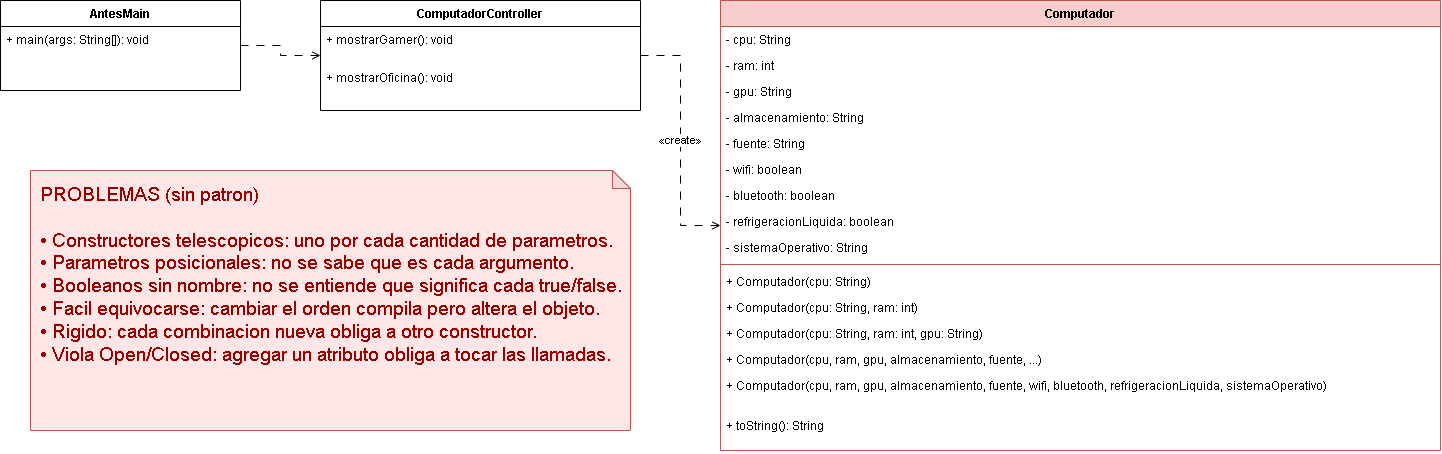

The diagram above was exported from draw.io. Its source (the exported page's mxGraphModel, read from the mxfile embedded in the PNG):
<mxGraphModel dx="1882" dy="1045" grid="1" gridSize="10" guides="1" tooltips="1" connect="1" arrows="1" fold="1" page="1" pageScale="1" pageWidth="5080" pageHeight="5080" math="0" shadow="0">
  <root>
    <mxCell id="0" />
    <mxCell id="1" parent="0" />
    <mxCell id="a-main" parent="1" style="swimlane;fontStyle=1;align=center;verticalAlign=top;childLayout=stackLayout;horizontal=1;startSize=26;horizontalStack=0;resizeParent=1;resizeParentMax=0;resizeLast=0;collapsible=1;marginBottom=0;whiteSpace=wrap;html=1;" value="AntesMain" vertex="1">
      <mxGeometry height="90" width="240" x="40" y="40" as="geometry" />
    </mxCell>
    <mxCell id="a-main-m" parent="a-main" style="text;strokeColor=none;fillColor=none;align=left;verticalAlign=top;spacingLeft=4;spacingRight=4;overflow=hidden;rotatable=0;points=[[0,0.5],[1,0.5]];portConstraint=eastwest;whiteSpace=wrap;html=1;" value="+ main(args: String[]): void" vertex="1">
      <mxGeometry height="56" width="240" y="26" as="geometry" />
    </mxCell>
    <mxCell id="a-ctrl" parent="1" style="swimlane;fontStyle=1;align=center;verticalAlign=top;childLayout=stackLayout;horizontal=1;startSize=26;horizontalStack=0;resizeParent=1;resizeParentMax=0;resizeLast=0;collapsible=1;marginBottom=0;whiteSpace=wrap;html=1;" value="ComputadorController" vertex="1">
      <mxGeometry height="110" width="320" x="360" y="40" as="geometry" />
    </mxCell>
    <mxCell id="a-ctrl-m1" parent="a-ctrl" style="text;strokeColor=none;fillColor=none;align=left;verticalAlign=top;spacingLeft=4;spacingRight=4;overflow=hidden;rotatable=0;points=[[0,0.5],[1,0.5]];portConstraint=eastwest;whiteSpace=wrap;html=1;" value="+ mostrarGamer(): void" vertex="1">
      <mxGeometry height="38" width="320" y="26" as="geometry" />
    </mxCell>
    <mxCell id="a-ctrl-m2" parent="a-ctrl" style="text;strokeColor=none;fillColor=none;align=left;verticalAlign=top;spacingLeft=4;spacingRight=4;overflow=hidden;rotatable=0;points=[[0,0.5],[1,0.5]];portConstraint=eastwest;whiteSpace=wrap;html=1;" value="+ mostrarOficina(): void" vertex="1">
      <mxGeometry height="38" width="320" y="64" as="geometry" />
    </mxCell>
    <mxCell id="a-computador" parent="1" style="swimlane;fontStyle=1;align=center;verticalAlign=top;childLayout=stackLayout;horizontal=1;startSize=26;horizontalStack=0;resizeParent=1;resizeParentMax=0;resizeLast=0;collapsible=1;marginBottom=0;whiteSpace=wrap;html=1;fillColor=#f8cecc;strokeColor=#b85450;" value="Computador" vertex="1">
      <mxGeometry height="450" width="720" x="760" y="40" as="geometry" />
    </mxCell>
    <mxCell id="a-comp-f1" parent="a-computador" style="text;strokeColor=none;fillColor=none;align=left;verticalAlign=top;spacingLeft=4;spacingRight=4;overflow=hidden;rotatable=0;points=[[0,0.5],[1,0.5]];portConstraint=eastwest;whiteSpace=wrap;html=1;" value="- cpu: String" vertex="1">
      <mxGeometry height="26" width="720" y="26" as="geometry" />
    </mxCell>
    <mxCell id="a-comp-f2" parent="a-computador" style="text;strokeColor=none;fillColor=none;align=left;verticalAlign=top;spacingLeft=4;spacingRight=4;overflow=hidden;rotatable=0;points=[[0,0.5],[1,0.5]];portConstraint=eastwest;whiteSpace=wrap;html=1;" value="- ram: int" vertex="1">
      <mxGeometry height="26" width="720" y="52" as="geometry" />
    </mxCell>
    <mxCell id="a-comp-f3" parent="a-computador" style="text;strokeColor=none;fillColor=none;align=left;verticalAlign=top;spacingLeft=4;spacingRight=4;overflow=hidden;rotatable=0;points=[[0,0.5],[1,0.5]];portConstraint=eastwest;whiteSpace=wrap;html=1;" value="- gpu: String" vertex="1">
      <mxGeometry height="26" width="720" y="78" as="geometry" />
    </mxCell>
    <mxCell id="a-comp-f4" parent="a-computador" style="text;strokeColor=none;fillColor=none;align=left;verticalAlign=top;spacingLeft=4;spacingRight=4;overflow=hidden;rotatable=0;points=[[0,0.5],[1,0.5]];portConstraint=eastwest;whiteSpace=wrap;html=1;" value="- almacenamiento: String" vertex="1">
      <mxGeometry height="26" width="720" y="104" as="geometry" />
    </mxCell>
    <mxCell id="a-comp-f5" parent="a-computador" style="text;strokeColor=none;fillColor=none;align=left;verticalAlign=top;spacingLeft=4;spacingRight=4;overflow=hidden;rotatable=0;points=[[0,0.5],[1,0.5]];portConstraint=eastwest;whiteSpace=wrap;html=1;" value="- fuente: String" vertex="1">
      <mxGeometry height="26" width="720" y="130" as="geometry" />
    </mxCell>
    <mxCell id="a-comp-f6" parent="a-computador" style="text;strokeColor=none;fillColor=none;align=left;verticalAlign=top;spacingLeft=4;spacingRight=4;overflow=hidden;rotatable=0;points=[[0,0.5],[1,0.5]];portConstraint=eastwest;whiteSpace=wrap;html=1;" value="- wifi: boolean" vertex="1">
      <mxGeometry height="26" width="720" y="156" as="geometry" />
    </mxCell>
    <mxCell id="a-comp-f7" parent="a-computador" style="text;strokeColor=none;fillColor=none;align=left;verticalAlign=top;spacingLeft=4;spacingRight=4;overflow=hidden;rotatable=0;points=[[0,0.5],[1,0.5]];portConstraint=eastwest;whiteSpace=wrap;html=1;" value="- bluetooth: boolean" vertex="1">
      <mxGeometry height="26" width="720" y="182" as="geometry" />
    </mxCell>
    <mxCell id="a-comp-f8" parent="a-computador" style="text;strokeColor=none;fillColor=none;align=left;verticalAlign=top;spacingLeft=4;spacingRight=4;overflow=hidden;rotatable=0;points=[[0,0.5],[1,0.5]];portConstraint=eastwest;whiteSpace=wrap;html=1;" value="- refrigeracionLiquida: boolean" vertex="1">
      <mxGeometry height="26" width="720" y="208" as="geometry" />
    </mxCell>
    <mxCell id="a-comp-f9" parent="a-computador" style="text;strokeColor=none;fillColor=none;align=left;verticalAlign=top;spacingLeft=4;spacingRight=4;overflow=hidden;rotatable=0;points=[[0,0.5],[1,0.5]];portConstraint=eastwest;whiteSpace=wrap;html=1;" value="- sistemaOperativo: String" vertex="1">
      <mxGeometry height="26" width="720" y="234" as="geometry" />
    </mxCell>
    <mxCell id="a-comp-sep1" parent="a-computador" style="line;strokeWidth=1;fillColor=none;align=left;verticalAlign=middle;spacingTop=-1;spacingLeft=3;spacingRight=3;rotatable=0;labelPosition=right;points=[];portConstraint=eastwest;strokeColor=inherit;" value="" vertex="1">
      <mxGeometry height="8" width="720" y="260" as="geometry" />
    </mxCell>
    <mxCell id="a-comp-c1" parent="a-computador" style="text;strokeColor=none;fillColor=none;align=left;verticalAlign=top;spacingLeft=4;spacingRight=4;overflow=hidden;rotatable=0;points=[[0,0.5],[1,0.5]];portConstraint=eastwest;whiteSpace=wrap;html=1;" value="+ Computador(cpu: String)" vertex="1">
      <mxGeometry height="26" width="720" y="268" as="geometry" />
    </mxCell>
    <mxCell id="a-comp-c2" parent="a-computador" style="text;strokeColor=none;fillColor=none;align=left;verticalAlign=top;spacingLeft=4;spacingRight=4;overflow=hidden;rotatable=0;points=[[0,0.5],[1,0.5]];portConstraint=eastwest;whiteSpace=wrap;html=1;" value="+ Computador(cpu: String, ram: int)" vertex="1">
      <mxGeometry height="26" width="720" y="294" as="geometry" />
    </mxCell>
    <mxCell id="a-comp-c3" parent="a-computador" style="text;strokeColor=none;fillColor=none;align=left;verticalAlign=top;spacingLeft=4;spacingRight=4;overflow=hidden;rotatable=0;points=[[0,0.5],[1,0.5]];portConstraint=eastwest;whiteSpace=wrap;html=1;" value="+ Computador(cpu: String, ram: int, gpu: String)" vertex="1">
      <mxGeometry height="26" width="720" y="320" as="geometry" />
    </mxCell>
    <mxCell id="a-comp-c4" parent="a-computador" style="text;strokeColor=none;fillColor=none;align=left;verticalAlign=top;spacingLeft=4;spacingRight=4;overflow=hidden;rotatable=0;points=[[0,0.5],[1,0.5]];portConstraint=eastwest;whiteSpace=wrap;html=1;" value="+ Computador(cpu, ram, gpu, almacenamiento, fuente, ...)" vertex="1">
      <mxGeometry height="26" width="720" y="346" as="geometry" />
    </mxCell>
    <mxCell id="a-comp-c5" parent="a-computador" style="text;strokeColor=none;fillColor=none;align=left;verticalAlign=top;spacingLeft=4;spacingRight=4;overflow=hidden;rotatable=0;points=[[0,0.5],[1,0.5]];portConstraint=eastwest;whiteSpace=wrap;html=1;" value="+ Computador(cpu, ram, gpu, almacenamiento, fuente, wifi, bluetooth, refrigeracionLiquida, sistemaOperativo)" vertex="1">
      <mxGeometry height="40" width="720" y="372" as="geometry" />
    </mxCell>
    <mxCell id="a-comp-m" parent="a-computador" style="text;strokeColor=none;fillColor=none;align=left;verticalAlign=top;spacingLeft=4;spacingRight=4;overflow=hidden;rotatable=0;points=[[0,0.5],[1,0.5]];portConstraint=eastwest;whiteSpace=wrap;html=1;" value="+ toString(): String" vertex="1">
      <mxGeometry height="38" width="720" y="412" as="geometry" />
    </mxCell>
    <mxCell id="a-note" parent="1" style="shape=note;whiteSpace=wrap;html=1;backgroundOutline=1;darkOpacity=0.05;size=18;fillColor=#ffe6e6;strokeColor=#b85450;align=left;verticalAlign=top;spacingLeft=8;spacingTop=6;fontColor=#990000;fontSize=19;" value="PROBLEMAS (sin patron)&lt;br&gt;&lt;br&gt;• Constructores telescopicos: uno por cada cantidad de parametros.&lt;br&gt;• Parametros posicionales: no se sabe que es cada argumento.&lt;br&gt;• Booleanos sin nombre: no se entiende que significa cada true/false.&lt;br&gt;• Facil equivocarse: cambiar el orden compila pero altera el objeto.&lt;br&gt;• Rigido: cada combinacion nueva obliga a otro constructor.&lt;br&gt;• Viola Open/Closed: agregar un atributo obliga a tocar las llamadas." vertex="1">
      <mxGeometry height="260" width="600" x="70" y="210" as="geometry" />
    </mxCell>
    <mxCell id="a-e-main-ctrl" edge="1" parent="1" source="a-main" style="edgeStyle=orthogonalEdgeStyle;rounded=0;orthogonalLoop=1;jettySize=auto;html=1;endArrow=open;endFill=0;dashed=1;dashPattern=8 8;" target="a-ctrl" value="">
      <mxGeometry relative="1" as="geometry" />
    </mxCell>
    <mxCell id="a-e-ctrl-comp" edge="1" parent="1" source="a-ctrl" style="edgeStyle=orthogonalEdgeStyle;rounded=0;orthogonalLoop=1;jettySize=auto;html=1;endArrow=open;endFill=0;dashed=1;dashPattern=8 8;" target="a-computador" value="&amp;laquo;create&amp;raquo;">
      <mxGeometry relative="1" as="geometry" />
    </mxCell>
  </root>
</mxGraphModel>